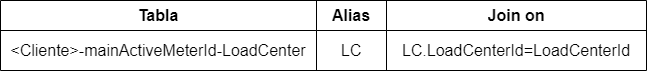

The diagram above was exported from draw.io. Its source (the exported page's mxGraphModel, read from the mxfile embedded in the PNG):
<mxGraphModel dx="1036" dy="614" grid="1" gridSize="10" guides="1" tooltips="1" connect="1" arrows="1" fold="1" page="1" pageScale="1" pageWidth="827" pageHeight="1169" math="0" shadow="0">
  <root>
    <mxCell id="0" />
    <mxCell id="1" parent="0" />
    <mxCell id="bRIMnPgh9rakYFQsRs6g-14" value="" style="shape=table;startSize=0;container=1;collapsible=0;childLayout=tableLayout;fontSize=16;" vertex="1" parent="1">
      <mxGeometry x="110" y="370" width="646" height="70" as="geometry" />
    </mxCell>
    <mxCell id="bRIMnPgh9rakYFQsRs6g-15" value="" style="shape=tableRow;horizontal=0;startSize=0;swimlaneHead=0;swimlaneBody=0;strokeColor=inherit;top=0;left=0;bottom=0;right=0;collapsible=0;dropTarget=0;fillColor=none;points=[[0,0.5],[1,0.5]];portConstraint=eastwest;fontSize=16;" vertex="1" parent="bRIMnPgh9rakYFQsRs6g-14">
      <mxGeometry width="646" height="30" as="geometry" />
    </mxCell>
    <mxCell id="bRIMnPgh9rakYFQsRs6g-16" value="&lt;b&gt;Tabla&lt;/b&gt;" style="shape=partialRectangle;html=1;whiteSpace=wrap;connectable=0;strokeColor=inherit;overflow=hidden;fillColor=none;top=0;left=0;bottom=0;right=0;pointerEvents=1;fontSize=16;" vertex="1" parent="bRIMnPgh9rakYFQsRs6g-15">
      <mxGeometry width="316" height="30" as="geometry">
        <mxRectangle width="316" height="30" as="alternateBounds" />
      </mxGeometry>
    </mxCell>
    <mxCell id="bRIMnPgh9rakYFQsRs6g-29" value="&lt;b&gt;Alias&lt;/b&gt;" style="shape=partialRectangle;html=1;whiteSpace=wrap;connectable=0;strokeColor=inherit;overflow=hidden;fillColor=none;top=0;left=0;bottom=0;right=0;pointerEvents=1;fontSize=16;" vertex="1" parent="bRIMnPgh9rakYFQsRs6g-15">
      <mxGeometry x="316" width="70" height="30" as="geometry">
        <mxRectangle width="70" height="30" as="alternateBounds" />
      </mxGeometry>
    </mxCell>
    <mxCell id="bRIMnPgh9rakYFQsRs6g-17" value="&lt;b&gt;Join on&lt;/b&gt;" style="shape=partialRectangle;html=1;whiteSpace=wrap;connectable=0;strokeColor=inherit;overflow=hidden;fillColor=none;top=0;left=0;bottom=0;right=0;pointerEvents=1;fontSize=16;" vertex="1" parent="bRIMnPgh9rakYFQsRs6g-15">
      <mxGeometry x="386" width="260" height="30" as="geometry">
        <mxRectangle width="260" height="30" as="alternateBounds" />
      </mxGeometry>
    </mxCell>
    <mxCell id="bRIMnPgh9rakYFQsRs6g-19" value="" style="shape=tableRow;horizontal=0;startSize=0;swimlaneHead=0;swimlaneBody=0;strokeColor=inherit;top=0;left=0;bottom=0;right=0;collapsible=0;dropTarget=0;fillColor=none;points=[[0,0.5],[1,0.5]];portConstraint=eastwest;fontSize=16;" vertex="1" parent="bRIMnPgh9rakYFQsRs6g-14">
      <mxGeometry y="30" width="646" height="40" as="geometry" />
    </mxCell>
    <mxCell id="bRIMnPgh9rakYFQsRs6g-20" value="&amp;lt;Cliente&amp;gt;-mainActiveMeterId-LoadCenter" style="shape=partialRectangle;html=1;whiteSpace=wrap;connectable=0;strokeColor=inherit;overflow=hidden;fillColor=none;top=0;left=0;bottom=0;right=0;pointerEvents=1;fontSize=16;" vertex="1" parent="bRIMnPgh9rakYFQsRs6g-19">
      <mxGeometry width="316" height="40" as="geometry">
        <mxRectangle width="316" height="40" as="alternateBounds" />
      </mxGeometry>
    </mxCell>
    <mxCell id="bRIMnPgh9rakYFQsRs6g-30" value="LC" style="shape=partialRectangle;html=1;whiteSpace=wrap;connectable=0;strokeColor=inherit;overflow=hidden;fillColor=none;top=0;left=0;bottom=0;right=0;pointerEvents=1;fontSize=16;" vertex="1" parent="bRIMnPgh9rakYFQsRs6g-19">
      <mxGeometry x="316" width="70" height="40" as="geometry">
        <mxRectangle width="70" height="40" as="alternateBounds" />
      </mxGeometry>
    </mxCell>
    <mxCell id="bRIMnPgh9rakYFQsRs6g-21" value="LC.LoadCenterId=LoadCenterId" style="shape=partialRectangle;html=1;whiteSpace=wrap;connectable=0;strokeColor=inherit;overflow=hidden;fillColor=none;top=0;left=0;bottom=0;right=0;pointerEvents=1;fontSize=16;" vertex="1" parent="bRIMnPgh9rakYFQsRs6g-19">
      <mxGeometry x="386" width="260" height="40" as="geometry">
        <mxRectangle width="260" height="40" as="alternateBounds" />
      </mxGeometry>
    </mxCell>
  </root>
</mxGraphModel>